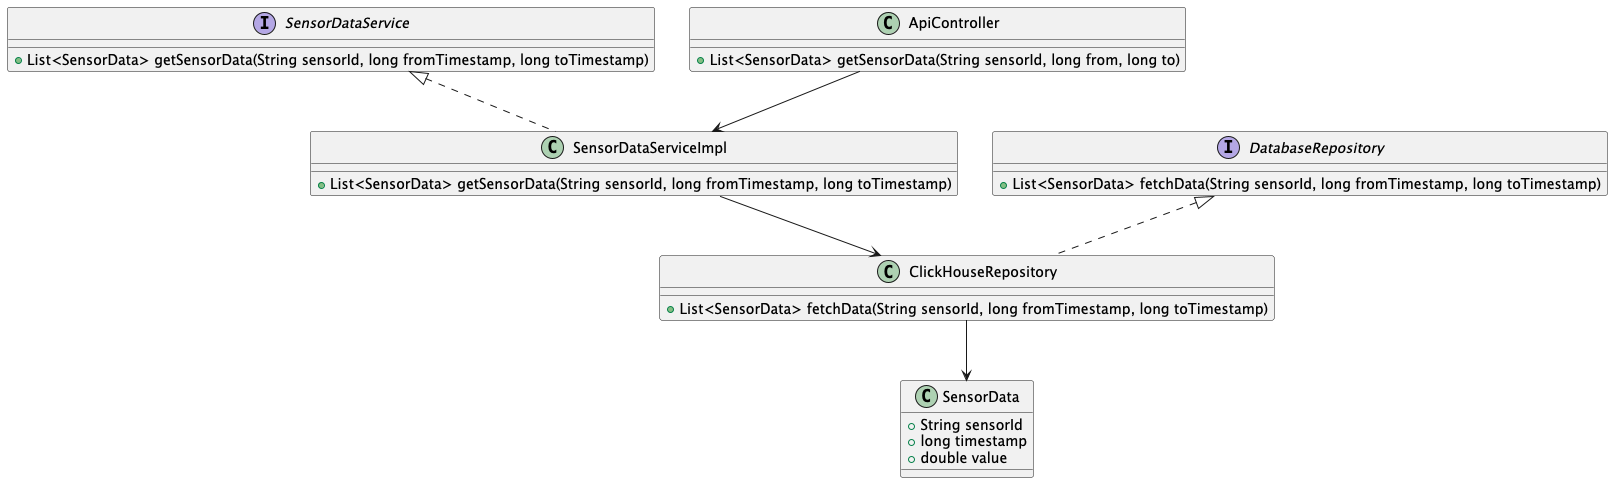

The diagram above was rendered by PlantUML. Its source (embedded in the PNG):
@startuml

class SensorData {
    + String sensorId
    + long timestamp
    + double value
}

interface SensorDataService {
    + List<SensorData> getSensorData(String sensorId, long fromTimestamp, long toTimestamp)
}

class SensorDataServiceImpl implements SensorDataService {
    + List<SensorData> getSensorData(String sensorId, long fromTimestamp, long toTimestamp)
}

interface DatabaseRepository {
    + List<SensorData> fetchData(String sensorId, long fromTimestamp, long toTimestamp)
}

class ClickHouseRepository implements DatabaseRepository {
    + List<SensorData> fetchData(String sensorId, long fromTimestamp, long toTimestamp)
}

class ApiController {
    + List<SensorData> getSensorData(String sensorId, long from, long to)
}

ApiController --> SensorDataServiceImpl
SensorDataServiceImpl --> ClickHouseRepository
ClickHouseRepository --> SensorData

@enduml